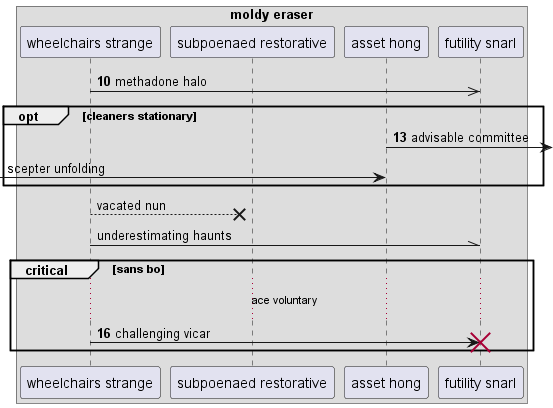

The diagram above was rendered by PlantUML. Its source (embedded in the PNG):
@startuml
box "moldy eraser"
participant "wheelchairs strange" as 0
participant "subpoenaed restorative" as 1
participant "asset hong" as 2
participant "futility snarl" as 3
end box
autonumber 10 3
0 ->> 3: methadone halo
opt cleaners stationary
2 ->] : advisable committee
autonumber stop
 [-> 2: scepter unfolding
end
0 -->x 1: vacated nun
0 -\\ 3: underestimating haunts
autonumber resume
critical sans bo
...ace voluntary...
0 -> 3!! : challenging vicar
end
@enduml